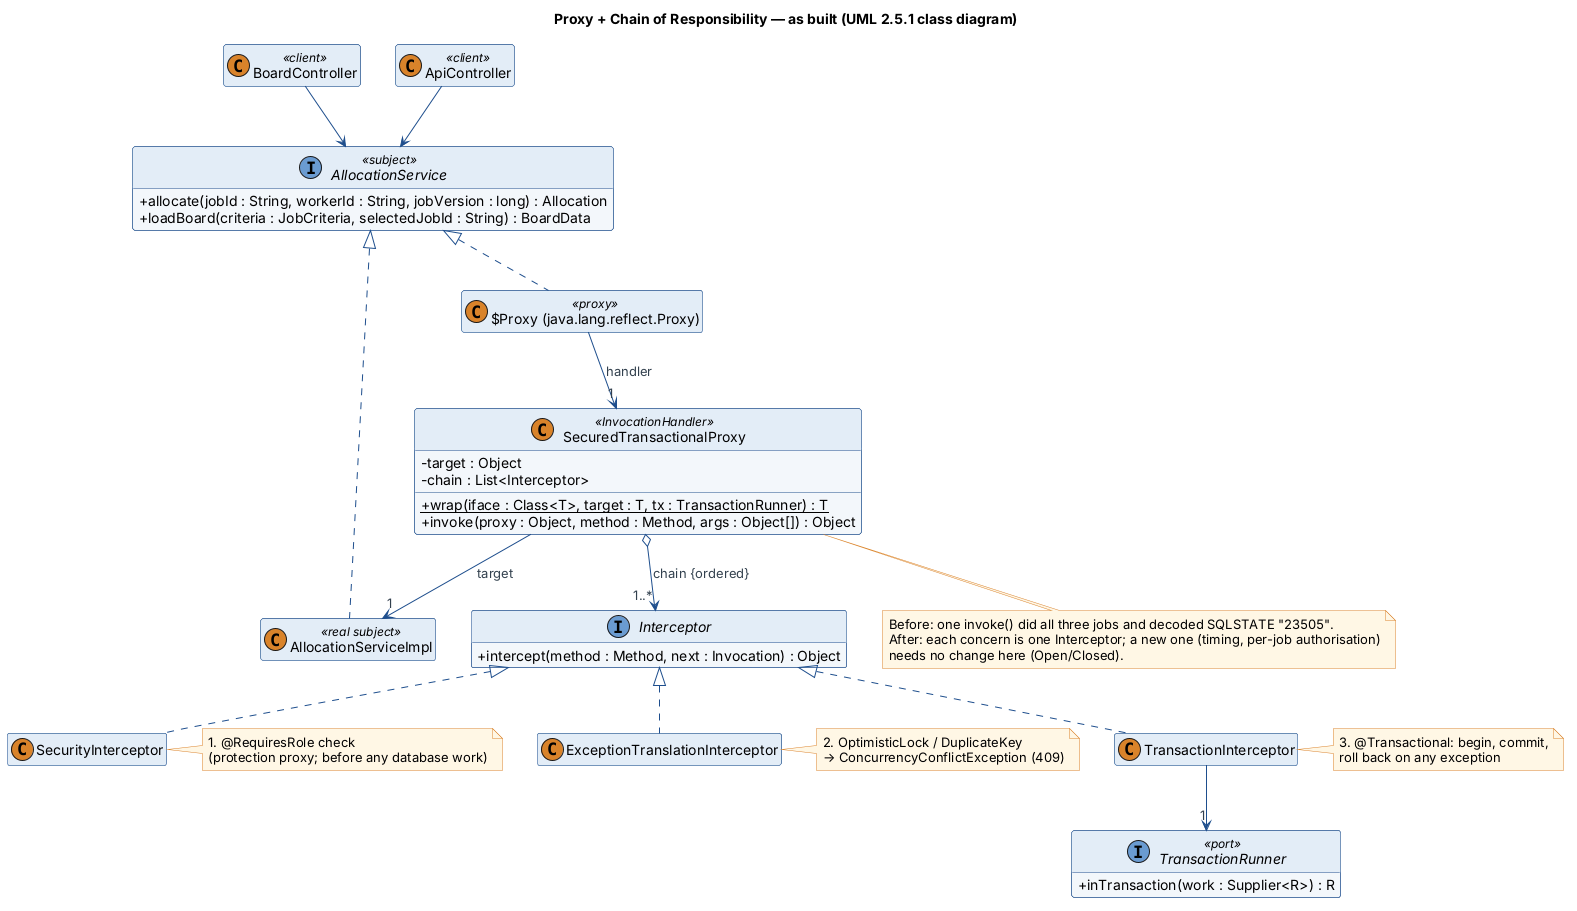

The diagram above was rendered by PlantUML. Its source (embedded in the PNG):
@startuml
!include style.iuml
skinparam classAttributeIconSize 0
hide empty members
title Proxy + Chain of Responsibility — as built (UML 2.5.1 class diagram)

class BoardController <<client>>
class ApiController <<client>>
interface AllocationService <<subject>> {
  +allocate(jobId : String, workerId : String, jobVersion : long) : Allocation
  +loadBoard(criteria : JobCriteria, selectedJobId : String) : BoardData
}
class AllocationServiceImpl <<real subject>>
class "$Proxy (java.lang.reflect.Proxy)" as JdkProxy <<proxy>>
class SecuredTransactionalProxy <<InvocationHandler>> {
  -target : Object
  -chain : List<Interceptor>
  +{static} wrap(iface : Class<T>, target : T, tx : TransactionRunner) : T
  +invoke(proxy : Object, method : Method, args : Object[]) : Object
}
interface Interceptor {
  +intercept(method : Method, next : Invocation) : Object
}
class SecurityInterceptor
class ExceptionTranslationInterceptor
class TransactionInterceptor
interface TransactionRunner <<port>> {
  +inTransaction(work : Supplier<R>) : R
}

BoardController --> AllocationService
ApiController --> AllocationService
AllocationService <|.. AllocationServiceImpl
AllocationService <|.. JdkProxy
JdkProxy --> "1" SecuredTransactionalProxy : handler
SecuredTransactionalProxy --> "1" AllocationServiceImpl : target
SecuredTransactionalProxy o--> "1..*" Interceptor : chain {ordered}
Interceptor <|.. SecurityInterceptor
Interceptor <|.. ExceptionTranslationInterceptor
Interceptor <|.. TransactionInterceptor
TransactionInterceptor --> "1" TransactionRunner

note right of SecurityInterceptor
  1. @RequiresRole check
  (protection proxy; before any database work)
end note
note right of ExceptionTranslationInterceptor
  2. OptimisticLock / DuplicateKey
  → ConcurrencyConflictException (409)
end note
note right of TransactionInterceptor
  3. @Transactional: begin, commit,
  roll back on any exception
end note
note bottom of SecuredTransactionalProxy
  Before: one invoke() did all three jobs and decoded SQLSTATE "23505".
  After: each concern is one Interceptor; a new one (timing, per-job authorisation)
  needs no change here (Open/Closed).
end note
@enduml